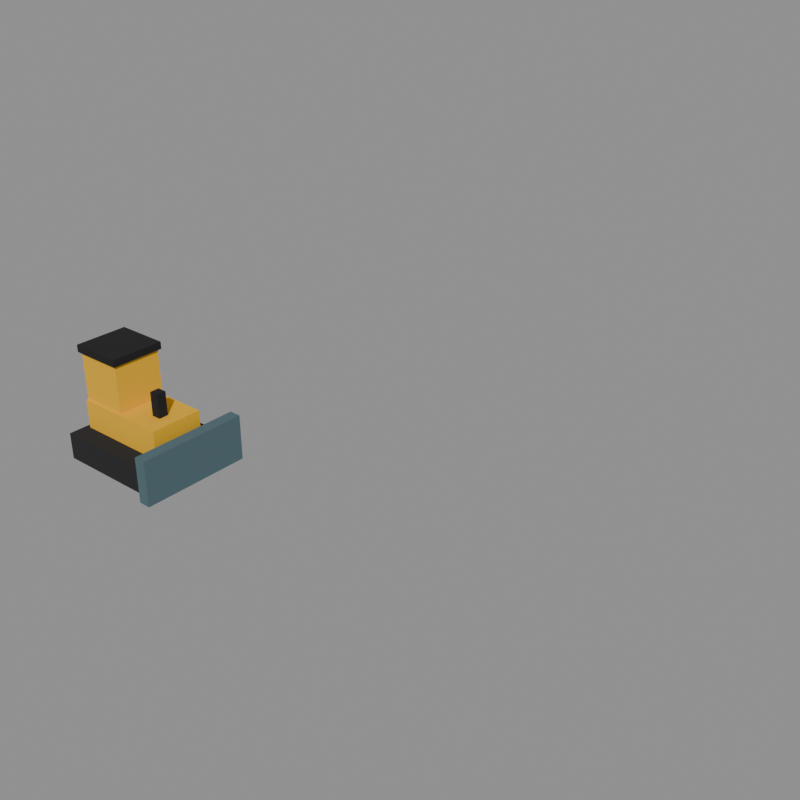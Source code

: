 # Source: effect_bulldozer.blend  (saved by Blender 5.2.44; exported with 4.5.12 LTS)
import bpy
from mathutils import Matrix  # noqa: F401  (used for matrix-valued properties, if any)

bpy.ops.wm.read_factory_settings(use_empty=True)
scene = bpy.context.scene
scene.name = 'model'

# ---- collections
col_default = bpy.data.collections.new('default'); scene.collection.children.link(col_default)
col_reference = bpy.data.collections.new('reference'); scene.collection.children.link(col_reference)

# ---- materials (node trees are filled in below, after node groups)
mat_rubber = bpy.data.materials.new('rubber')
mat_rubber.diffuse_color = (0.01341, 0.01341, 0.01533, 1.0)
mat_hazard_yellow = bpy.data.materials.new('hazard_yellow')
mat_hazard_yellow.diffuse_color = (0.8276, 0.448, 0.01341, 1.0)
mat_glass_dark = bpy.data.materials.new('glass_dark')
mat_glass_dark.diffuse_color = (0.02198, 0.07324, 0.1329, 1.0)
mat_black = bpy.data.materials.new('black')
mat_black.diffuse_color = (0.007194, 0.007194, 0.00854, 1.0)
mat_steel = bpy.data.materials.new('steel')
mat_steel.diffuse_color = (0.07324, 0.1329, 0.1549, 1.0)

# ---- material node trees
mat_rubber.use_nodes = True; mat_rubber.node_tree.nodes.clear()
_N = mat_rubber.node_tree.nodes; _L = mat_rubber.node_tree.links
n0 = _N.new('ShaderNodeBsdfPrincipled'); n0.name = 'Principled BSDF'; n0.location = (-200, 100)
n0.inputs[0].default_value = (0.01341, 0.01341, 0.01533, 1.0)
n0.inputs[2].default_value = 1.0
n0.inputs[10].default_value = 0.005
n1 = _N.new('ShaderNodeOutputMaterial'); n1.name = 'Material Output'; n1.location = (200, 100)
_L.new(n0.outputs[0], n1.inputs[0])
n1.is_active_output = True
mat_hazard_yellow.use_nodes = True; mat_hazard_yellow.node_tree.nodes.clear()
_N = mat_hazard_yellow.node_tree.nodes; _L = mat_hazard_yellow.node_tree.links
n0 = _N.new('ShaderNodeBsdfPrincipled'); n0.name = 'Principled BSDF'; n0.location = (-200, 100)
n0.inputs[0].default_value = (0.8276, 0.448, 0.01341, 1.0)
n0.inputs[2].default_value = 1.0
n0.inputs[10].default_value = 0.005
n1 = _N.new('ShaderNodeOutputMaterial'); n1.name = 'Material Output'; n1.location = (200, 100)
_L.new(n0.outputs[0], n1.inputs[0])
n1.is_active_output = True
mat_glass_dark.use_nodes = True; mat_glass_dark.node_tree.nodes.clear()
_N = mat_glass_dark.node_tree.nodes; _L = mat_glass_dark.node_tree.links
n0 = _N.new('ShaderNodeBsdfPrincipled'); n0.name = 'Principled BSDF'; n0.location = (-200, 100)
n0.inputs[0].default_value = (0.02198, 0.07324, 0.1329, 1.0)
n0.inputs[2].default_value = 1.0
n0.inputs[10].default_value = 0.005
n1 = _N.new('ShaderNodeOutputMaterial'); n1.name = 'Material Output'; n1.location = (200, 100)
_L.new(n0.outputs[0], n1.inputs[0])
n1.is_active_output = True
mat_black.use_nodes = True; mat_black.node_tree.nodes.clear()
_N = mat_black.node_tree.nodes; _L = mat_black.node_tree.links
n0 = _N.new('ShaderNodeBsdfPrincipled'); n0.name = 'Principled BSDF'; n0.location = (-200, 100)
n0.inputs[0].default_value = (0.007194, 0.007194, 0.00854, 1.0)
n0.inputs[2].default_value = 1.0
n0.inputs[10].default_value = 0.005
n1 = _N.new('ShaderNodeOutputMaterial'); n1.name = 'Material Output'; n1.location = (200, 100)
_L.new(n0.outputs[0], n1.inputs[0])
n1.is_active_output = True
mat_steel.use_nodes = True; mat_steel.node_tree.nodes.clear()
_N = mat_steel.node_tree.nodes; _L = mat_steel.node_tree.links
n0 = _N.new('ShaderNodeBsdfPrincipled'); n0.name = 'Principled BSDF'; n0.location = (-200, 100)
n0.inputs[0].default_value = (0.07324, 0.1329, 0.1549, 1.0)
n0.inputs[2].default_value = 1.0
n0.inputs[10].default_value = 0.005
n1 = _N.new('ShaderNodeOutputMaterial'); n1.name = 'Material Output'; n1.location = (200, 100)
_L.new(n0.outputs[0], n1.inputs[0])
n1.is_active_output = True

# ---- meshes
me_effect_bulldozer_default = bpy.data.meshes.new('effect_bulldozer_default')
me_effect_bulldozer_default.from_pydata([(-2.6, -1.9, 0.3), (2.0, -1.9, 0.3), (2.0, -1.0, 0.3), (-2.6, -1.0, 0.3), (-2.6, -1.9, 1.4), (2.0, -1.9, 1.4), (2.0, -1.0, 1.4), (-2.6, -1.0, 1.4), (-2.6, 1.0, 0.3), (2.0, 1.0, 0.3), (2.0, 1.9, 0.3), (-2.6, 1.9, 0.3), (-2.6, 1.0, 1.4), (2.0, 1.0, 1.4), (2.0, 1.9, 1.4), (-2.6, 1.9, 1.4), (-2.4, -1.1, 0.9), (1.6, -1.1, 0.9), (1.6, 1.1, 0.9), (-2.4, 1.1, 0.9), (-2.4, -1.1, 2.6), (1.6, -1.1, 2.6), (1.6, 1.1, 2.6), (-2.4, 1.1, 2.6), (-2.4, -1.0, 2.6), (-0.4, -1.0, 2.6), (-0.4, 1.0, 2.6), (-2.4, 1.0, 2.6), (-2.4, -1.0, 4.6), (-0.4, -1.0, 4.6), (-0.4, 1.0, 4.6), (-2.4, 1.0, 4.6), (-2.3, -0.9, 3.0), (-0.5, -0.9, 3.0), (-0.5, 0.9, 3.0), (-2.3, 0.9, 3.0), (-2.3, -0.9, 4.2), (-0.5, -0.9, 4.2), (-0.5, 0.9, 4.2), (-2.3, 0.9, 4.2), (-2.5, -1.1, 4.6), (-0.3, -1.1, 4.6), (-0.3, 1.1, 4.6), (-2.5, 1.1, 4.6), (-2.5, -1.1, 4.9), (-0.3, -1.1, 4.9), (-0.3, 1.1, 4.9), (-2.5, 1.1, 4.9), (0.6, -0.3, 2.6), (1.0, -0.3, 2.6), (1.0, 0.1, 2.6), (0.6, 0.1, 2.6), (0.6, -0.3, 3.6), (1.0, -0.3, 3.6), (1.0, 0.1, 3.6), (0.6, 0.1, 3.6), (2.0, -2.3, 0.3), (2.5, -2.3, 0.3), (2.5, 2.3, 0.3), (2.0, 2.3, 0.3), (2.0, -2.3, 2.2), (2.5, -2.3, 2.2), (2.5, 2.3, 2.2), (2.0, 2.3, 2.2), (1.6, -1.6, 0.8), (2.0, -1.6, 0.8), (2.0, -1.2, 0.8), (1.6, -1.2, 0.8), (1.6, -1.6, 1.4), (2.0, -1.6, 1.4), (2.0, -1.2, 1.4), (1.6, -1.2, 1.4), (1.6, 1.2, 0.8), (2.0, 1.2, 0.8), (2.0, 1.6, 0.8), (1.6, 1.6, 0.8), (1.6, 1.2, 1.4), (2.0, 1.2, 1.4), (2.0, 1.6, 1.4), (1.6, 1.6, 1.4)], [], [(4, 5, 6, 7), (0, 1, 5, 4), (1, 2, 6, 5), (2, 3, 7, 6), (3, 0, 4, 7), (12, 13, 14, 15), (8, 9, 13, 12), (9, 10, 14, 13), (10, 11, 15, 14), (11, 8, 12, 15), (20, 21, 22, 23), (16, 17, 21, 20), (17, 18, 22, 21), (18, 19, 23, 22), (19, 16, 20, 23), (28, 29, 30, 31), (24, 25, 29, 28), (25, 26, 30, 29), (26, 27, 31, 30), (27, 24, 28, 31), (36, 37, 38, 39), (32, 33, 37, 36), (33, 34, 38, 37), (34, 35, 39, 38), (35, 32, 36, 39), (44, 45, 46, 47), (40, 41, 45, 44), (41, 42, 46, 45), (42, 43, 47, 46), (43, 40, 44, 47), (52, 53, 54, 55), (48, 49, 53, 52), (49, 50, 54, 53), (50, 51, 55, 54), (51, 48, 52, 55), (60, 61, 62, 63), (56, 57, 61, 60), (57, 58, 62, 61), (58, 59, 63, 62), (59, 56, 60, 63), (68, 69, 70, 71), (64, 65, 69, 68), (65, 66, 70, 69), (66, 67, 71, 70), (67, 64, 68, 71), (76, 77, 78, 79), (72, 73, 77, 76), (73, 74, 78, 77), (74, 75, 79, 78), (75, 72, 76, 79)])
me_effect_bulldozer_default.polygons.foreach_set('material_index', [0, 0, 0, 0, 0, 0, 0, 0, 0, 0, 1, 1, 1, 1, 1, 1, 1, 1, 1, 1, 2, 2, 2, 2, 2, 3, 3, 3, 3, 3, 3, 3, 3, 3, 3, 4, 4, 4, 4, 4, 4, 4, 4, 4, 4, 4, 4, 4, 4, 4])
me_effect_bulldozer_default.materials.append(mat_rubber)
me_effect_bulldozer_default.materials.append(mat_hazard_yellow)
me_effect_bulldozer_default.materials.append(mat_glass_dark)
me_effect_bulldozer_default.materials.append(mat_black)
me_effect_bulldozer_default.materials.append(mat_steel)
me_effect_bulldozer_default.update()
me_footprint = bpy.data.meshes.new('footprint')
me_footprint.from_pydata([(0.0, 0.0, 0.0), (16.0, 0.0, 0.0), (16.0, 16.0, 0.0), (0.0, 16.0, 0.0)], [(0, 1), (1, 2), (2, 3), (3, 0)], [])
me_footprint.update()

# ---- objects
ob_effect_bulldozer_default = bpy.data.objects.new('effect_bulldozer_default', me_effect_bulldozer_default)
ob_footprint = bpy.data.objects.new('footprint', me_footprint)
ob_tile_0_0 = bpy.data.objects.new('tile_0_0', None)
ob_reference_image = bpy.data.objects.new('reference_image', None)

# ---- transforms, parenting, visibility, modifiers, constraints
ob_effect_bulldozer_default.location = (0.0, 0.0, 0.0)
ob_footprint.location = (0.0, 0.0, 0.0)
ob_tile_0_0.location = (0.0, 0.0, 0.0)
ob_reference_image.location = (60.0, -60.0, 20.0)
ob_reference_image.rotation_euler = (1.047, 0.0, 2.356)
ob_reference_image.empty_display_type = 'IMAGE'
ob_reference_image.empty_display_size = 40.0

# ---- collection membership
col_default.objects.link(ob_effect_bulldozer_default)
col_reference.objects.link(ob_footprint)
col_reference.objects.link(ob_tile_0_0)
col_reference.objects.link(ob_reference_image)

# ---- scene / render settings (as saved in the file)
scene.frame_start = 1; scene.frame_end = 250; scene.frame_set(1)
scene.render.engine = 'BLENDER_WORKBENCH'
scene.render.resolution_x = 512
scene.render.resolution_y = 512
scene.render.film_transparent = True
scene.render.bake_bias = 0.0
scene.render.bake_samples = 0
scene.render.compositor_device = 'GPU'
scene.eevee.use_volume_custom_range = False
scene.eevee.fast_gi_thickness_near = 0.1
scene.eevee.fast_gi_thickness_far = 0.0
scene.eevee.ray_tracing_options.screen_trace_thickness = 0.1
bpy.context.view_layer.update()

# ---- added for rendering (the .blend has no active camera and no usable light): camera, sun + grey world if the file has none
cam_auto = bpy.data.cameras.new('AutoCamera')
cam_auto.lens = 50.0
cam_auto.sensor_width = 36.0
cam_auto.clip_end = 1000.0
ob_auto_camera = bpy.data.objects.new('AutoCamera', cam_auto)
scene.collection.objects.link(ob_auto_camera)
ob_auto_camera.location = (31.264, -22.6268, 22.1012)
ob_auto_camera.rotation_euler = (1.09748, -7.21219e-08, 0.694738)
scene.camera = ob_auto_camera
light_auto_sun = bpy.data.lights.new('AutoSun', 'SUN')
light_auto_sun.energy = 3.0
light_auto_sun.angle = 0.0523599
ob_auto_sun = bpy.data.objects.new('AutoSun', light_auto_sun)
scene.collection.objects.link(ob_auto_sun)
ob_auto_sun.rotation_euler = (0.872665, 0.174533, 0.523599)
if scene.world is None:
    world_auto = bpy.data.worlds.new('AutoWorld')
    world_auto.color = (0.3, 0.3, 0.3)
    scene.world = world_auto
bpy.context.view_layer.update()
